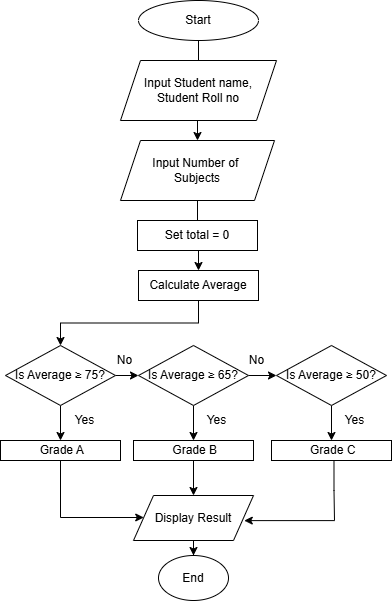

The diagram above was exported from draw.io. Its source (the exported page's mxGraphModel, read from the mxfile embedded in the PNG):
<mxGraphModel dx="1042" dy="623" grid="1" gridSize="10" guides="1" tooltips="1" connect="1" arrows="1" fold="1" page="1" pageScale="1" pageWidth="827" pageHeight="1169" math="0" shadow="0">
  <root>
    <mxCell id="0" />
    <mxCell id="1" parent="0" />
    <mxCell id="Wngh3sJMgSS5x3YxX0Dj-7" value="" style="edgeStyle=orthogonalEdgeStyle;rounded=0;orthogonalLoop=1;jettySize=auto;html=1;" edge="1" parent="1" source="Wngh3sJMgSS5x3YxX0Dj-1" target="Wngh3sJMgSS5x3YxX0Dj-3">
      <mxGeometry relative="1" as="geometry" />
    </mxCell>
    <mxCell id="Wngh3sJMgSS5x3YxX0Dj-1" value="Start" style="ellipse;whiteSpace=wrap;html=1;" vertex="1" parent="1">
      <mxGeometry x="354" y="30" width="120" height="40" as="geometry" />
    </mxCell>
    <mxCell id="Wngh3sJMgSS5x3YxX0Dj-2" value="Input Student name,&lt;div&gt;Student Roll no&lt;/div&gt;" style="shape=parallelogram;perimeter=parallelogramPerimeter;whiteSpace=wrap;html=1;fixedSize=1;" vertex="1" parent="1">
      <mxGeometry x="336" y="90" width="156" height="60" as="geometry" />
    </mxCell>
    <mxCell id="Wngh3sJMgSS5x3YxX0Dj-8" value="" style="edgeStyle=orthogonalEdgeStyle;rounded=0;orthogonalLoop=1;jettySize=auto;html=1;" edge="1" parent="1" source="Wngh3sJMgSS5x3YxX0Dj-3" target="Wngh3sJMgSS5x3YxX0Dj-6">
      <mxGeometry relative="1" as="geometry" />
    </mxCell>
    <mxCell id="Wngh3sJMgSS5x3YxX0Dj-3" value="Input Number of&amp;nbsp;&lt;div&gt;Subjects&lt;/div&gt;" style="shape=parallelogram;perimeter=parallelogramPerimeter;whiteSpace=wrap;html=1;fixedSize=1;" vertex="1" parent="1">
      <mxGeometry x="336" y="170" width="154" height="60" as="geometry" />
    </mxCell>
    <mxCell id="Wngh3sJMgSS5x3YxX0Dj-4" value="Set total = 0" style="rounded=0;whiteSpace=wrap;html=1;" vertex="1" parent="1">
      <mxGeometry x="353" y="250" width="120" height="30" as="geometry" />
    </mxCell>
    <mxCell id="Wngh3sJMgSS5x3YxX0Dj-11" style="edgeStyle=orthogonalEdgeStyle;rounded=0;orthogonalLoop=1;jettySize=auto;html=1;exitX=0.5;exitY=1;exitDx=0;exitDy=0;entryX=0.5;entryY=0;entryDx=0;entryDy=0;" edge="1" parent="1" source="Wngh3sJMgSS5x3YxX0Dj-5" target="Wngh3sJMgSS5x3YxX0Dj-10">
      <mxGeometry relative="1" as="geometry" />
    </mxCell>
    <mxCell id="Wngh3sJMgSS5x3YxX0Dj-19" value="" style="edgeStyle=orthogonalEdgeStyle;rounded=0;orthogonalLoop=1;jettySize=auto;html=1;" edge="1" parent="1" source="Wngh3sJMgSS5x3YxX0Dj-5" target="Wngh3sJMgSS5x3YxX0Dj-17">
      <mxGeometry relative="1" as="geometry" />
    </mxCell>
    <mxCell id="Wngh3sJMgSS5x3YxX0Dj-5" value="Is Average ≥ 75?" style="rhombus;whiteSpace=wrap;html=1;" vertex="1" parent="1">
      <mxGeometry x="221" y="375" width="110" height="60" as="geometry" />
    </mxCell>
    <mxCell id="Wngh3sJMgSS5x3YxX0Dj-9" style="edgeStyle=orthogonalEdgeStyle;rounded=0;orthogonalLoop=1;jettySize=auto;html=1;exitX=0.5;exitY=1;exitDx=0;exitDy=0;entryX=0.5;entryY=0;entryDx=0;entryDy=0;" edge="1" parent="1" source="Wngh3sJMgSS5x3YxX0Dj-6" target="Wngh3sJMgSS5x3YxX0Dj-5">
      <mxGeometry relative="1" as="geometry" />
    </mxCell>
    <mxCell id="Wngh3sJMgSS5x3YxX0Dj-6" value="Calculate Average" style="rounded=0;whiteSpace=wrap;html=1;" vertex="1" parent="1">
      <mxGeometry x="354" y="300" width="120" height="30" as="geometry" />
    </mxCell>
    <mxCell id="Wngh3sJMgSS5x3YxX0Dj-31" style="edgeStyle=orthogonalEdgeStyle;rounded=0;orthogonalLoop=1;jettySize=auto;html=1;exitX=0.5;exitY=1;exitDx=0;exitDy=0;" edge="1" parent="1" source="Wngh3sJMgSS5x3YxX0Dj-10" target="Wngh3sJMgSS5x3YxX0Dj-30">
      <mxGeometry relative="1" as="geometry">
        <mxPoint x="276" y="540" as="targetPoint" />
        <Array as="points">
          <mxPoint x="276" y="547" />
        </Array>
      </mxGeometry>
    </mxCell>
    <mxCell id="Wngh3sJMgSS5x3YxX0Dj-10" value="&amp;nbsp;Grade A" style="rounded=0;whiteSpace=wrap;html=1;" vertex="1" parent="1">
      <mxGeometry x="216" y="470" width="120" height="20" as="geometry" />
    </mxCell>
    <mxCell id="Wngh3sJMgSS5x3YxX0Dj-12" value="Yes" style="text;html=1;align=center;verticalAlign=middle;resizable=0;points=[];autosize=1;strokeColor=none;fillColor=none;" vertex="1" parent="1">
      <mxGeometry x="280" y="435" width="40" height="30" as="geometry" />
    </mxCell>
    <mxCell id="Wngh3sJMgSS5x3YxX0Dj-20" value="" style="edgeStyle=orthogonalEdgeStyle;rounded=0;orthogonalLoop=1;jettySize=auto;html=1;" edge="1" parent="1" source="Wngh3sJMgSS5x3YxX0Dj-17" target="Wngh3sJMgSS5x3YxX0Dj-18">
      <mxGeometry relative="1" as="geometry" />
    </mxCell>
    <mxCell id="Wngh3sJMgSS5x3YxX0Dj-23" value="" style="edgeStyle=orthogonalEdgeStyle;rounded=0;orthogonalLoop=1;jettySize=auto;html=1;" edge="1" parent="1" source="Wngh3sJMgSS5x3YxX0Dj-17" target="Wngh3sJMgSS5x3YxX0Dj-21">
      <mxGeometry relative="1" as="geometry" />
    </mxCell>
    <mxCell id="Wngh3sJMgSS5x3YxX0Dj-17" value="Is Average ≥ 65?" style="rhombus;whiteSpace=wrap;html=1;" vertex="1" parent="1">
      <mxGeometry x="354" y="375" width="110" height="60" as="geometry" />
    </mxCell>
    <mxCell id="Wngh3sJMgSS5x3YxX0Dj-24" value="" style="edgeStyle=orthogonalEdgeStyle;rounded=0;orthogonalLoop=1;jettySize=auto;html=1;" edge="1" parent="1" source="Wngh3sJMgSS5x3YxX0Dj-18" target="Wngh3sJMgSS5x3YxX0Dj-22">
      <mxGeometry relative="1" as="geometry" />
    </mxCell>
    <mxCell id="Wngh3sJMgSS5x3YxX0Dj-18" value="Is Average ≥ 50?" style="rhombus;whiteSpace=wrap;html=1;" vertex="1" parent="1">
      <mxGeometry x="492" y="375" width="110" height="60" as="geometry" />
    </mxCell>
    <mxCell id="Wngh3sJMgSS5x3YxX0Dj-33" value="" style="edgeStyle=orthogonalEdgeStyle;rounded=0;orthogonalLoop=1;jettySize=auto;html=1;" edge="1" parent="1" source="Wngh3sJMgSS5x3YxX0Dj-21" target="Wngh3sJMgSS5x3YxX0Dj-30">
      <mxGeometry relative="1" as="geometry" />
    </mxCell>
    <mxCell id="Wngh3sJMgSS5x3YxX0Dj-21" value="&amp;nbsp;Grade B" style="rounded=0;whiteSpace=wrap;html=1;" vertex="1" parent="1">
      <mxGeometry x="349" y="470" width="120" height="20" as="geometry" />
    </mxCell>
    <mxCell id="Wngh3sJMgSS5x3YxX0Dj-36" style="edgeStyle=orthogonalEdgeStyle;rounded=0;orthogonalLoop=1;jettySize=auto;html=1;exitX=0.5;exitY=1;exitDx=0;exitDy=0;entryX=0.923;entryY=0.558;entryDx=0;entryDy=0;entryPerimeter=0;" edge="1" parent="1" target="Wngh3sJMgSS5x3YxX0Dj-30">
      <mxGeometry relative="1" as="geometry">
        <mxPoint x="461.9999999999999" y="547.5" as="targetPoint" />
        <mxPoint x="549.49" y="490" as="sourcePoint" />
        <Array as="points">
          <mxPoint x="550" y="520" />
          <mxPoint x="550" y="520" />
          <mxPoint x="550" y="550" />
        </Array>
      </mxGeometry>
    </mxCell>
    <mxCell id="Wngh3sJMgSS5x3YxX0Dj-22" value="&amp;nbsp;Grade C" style="rounded=0;whiteSpace=wrap;html=1;" vertex="1" parent="1">
      <mxGeometry x="487" y="470" width="120" height="20" as="geometry" />
    </mxCell>
    <mxCell id="Wngh3sJMgSS5x3YxX0Dj-25" value="Yes" style="text;html=1;align=center;verticalAlign=middle;resizable=0;points=[];autosize=1;strokeColor=none;fillColor=none;" vertex="1" parent="1">
      <mxGeometry x="412" y="435" width="40" height="30" as="geometry" />
    </mxCell>
    <mxCell id="Wngh3sJMgSS5x3YxX0Dj-26" value="Yes" style="text;html=1;align=center;verticalAlign=middle;resizable=0;points=[];autosize=1;strokeColor=none;fillColor=none;" vertex="1" parent="1">
      <mxGeometry x="550" y="435" width="40" height="30" as="geometry" />
    </mxCell>
    <mxCell id="Wngh3sJMgSS5x3YxX0Dj-27" value="No" style="text;html=1;align=center;verticalAlign=middle;resizable=0;points=[];autosize=1;strokeColor=none;fillColor=none;" vertex="1" parent="1">
      <mxGeometry x="320" y="375" width="40" height="30" as="geometry" />
    </mxCell>
    <mxCell id="Wngh3sJMgSS5x3YxX0Dj-28" value="No" style="text;html=1;align=center;verticalAlign=middle;resizable=0;points=[];autosize=1;strokeColor=none;fillColor=none;" vertex="1" parent="1">
      <mxGeometry x="452" y="375" width="40" height="30" as="geometry" />
    </mxCell>
    <mxCell id="Wngh3sJMgSS5x3YxX0Dj-38" value="" style="edgeStyle=orthogonalEdgeStyle;rounded=0;orthogonalLoop=1;jettySize=auto;html=1;" edge="1" parent="1" source="Wngh3sJMgSS5x3YxX0Dj-30" target="Wngh3sJMgSS5x3YxX0Dj-37">
      <mxGeometry relative="1" as="geometry" />
    </mxCell>
    <mxCell id="Wngh3sJMgSS5x3YxX0Dj-30" value="Display Result" style="shape=parallelogram;perimeter=parallelogramPerimeter;whiteSpace=wrap;html=1;fixedSize=1;" vertex="1" parent="1">
      <mxGeometry x="349" y="525" width="120" height="45" as="geometry" />
    </mxCell>
    <mxCell id="Wngh3sJMgSS5x3YxX0Dj-37" value="End" style="ellipse;whiteSpace=wrap;html=1;" vertex="1" parent="1">
      <mxGeometry x="374" y="585" width="70" height="45" as="geometry" />
    </mxCell>
  </root>
</mxGraphModel>